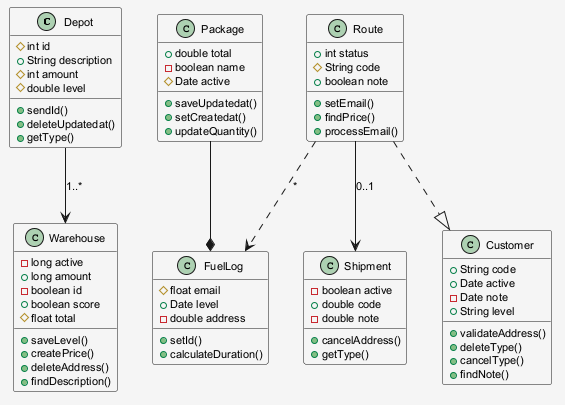

The diagram above was rendered by PlantUML. Its source (embedded in the PNG):
@startuml
skinparam shadowing false
skinparam backgroundColor #F5F5F5
skinparam defaultFontSize 11
class Depot {
  #int id
  +String description
  #int amount
  #double level
  +sendId()
  +deleteUpdatedat()
  +getType()
}
class Package {
  +double total
  -boolean name
  #Date active
  +saveUpdatedat()
  +setCreatedat()
  +updateQuantity()
}
class Shipment {
  -boolean active
  +double code
  -double note
  +cancelAddress()
  +getType()
}
class Customer {
  +String code
  +Date active
  -Date note
  +String level
  +validateAddress()
  +deleteType()
  +cancelType()
  +findNote()
}
class Warehouse {
  -long active
  +long amount
  -boolean id
  +boolean score
  #float total
  +saveLevel()
  +createPrice()
  +deleteAddress()
  +findDescription()
}
class Route {
  +int status
  #String code
  +boolean note
  +setEmail()
  +findPrice()
  +processEmail()
}
class FuelLog {
  #float email
  +Date level
  -double address
  +setId()
  +calculateDuration()
}
Route ..|> Customer
Route ..> FuelLog : "*"
Depot --> Warehouse : "1..*"
Route --> Shipment : "0..1"
Package --* FuelLog
@enduml